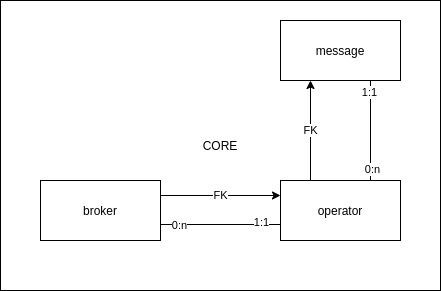

The diagram above was exported from draw.io. Its source (the exported page's mxGraphModel, read from the mxfile embedded in the PNG):
<mxGraphModel dx="868" dy="518" grid="1" gridSize="10" guides="1" tooltips="1" connect="1" arrows="1" fold="1" page="1" pageScale="1" pageWidth="827" pageHeight="1169" math="0" shadow="0">
  <root>
    <mxCell id="WIyWlLk6GJQsqaUBKTNV-0" />
    <mxCell id="WIyWlLk6GJQsqaUBKTNV-1" parent="WIyWlLk6GJQsqaUBKTNV-0" />
    <mxCell id="Sg2pDrB6gSqlcH--29CN-3" value="CORE" style="rounded=0;whiteSpace=wrap;html=1;" parent="WIyWlLk6GJQsqaUBKTNV-1" vertex="1">
      <mxGeometry x="140" y="295" width="440" height="290" as="geometry" />
    </mxCell>
    <mxCell id="Sg2pDrB6gSqlcH--29CN-4" value="message" style="rounded=0;whiteSpace=wrap;html=1;" parent="WIyWlLk6GJQsqaUBKTNV-1" vertex="1">
      <mxGeometry x="420" y="315" width="120" height="60" as="geometry" />
    </mxCell>
    <mxCell id="Sg2pDrB6gSqlcH--29CN-5" value="broker" style="rounded=0;whiteSpace=wrap;html=1;" parent="WIyWlLk6GJQsqaUBKTNV-1" vertex="1">
      <mxGeometry x="180" y="475" width="120" height="60" as="geometry" />
    </mxCell>
    <mxCell id="Sg2pDrB6gSqlcH--29CN-6" value="operator" style="rounded=0;whiteSpace=wrap;html=1;" parent="WIyWlLk6GJQsqaUBKTNV-1" vertex="1">
      <mxGeometry x="420" y="475" width="120" height="60" as="geometry" />
    </mxCell>
    <mxCell id="Sg2pDrB6gSqlcH--29CN-9" value="" style="endArrow=none;html=1;exitX=1;exitY=0.5;exitDx=0;exitDy=0;entryX=0;entryY=0.5;entryDx=0;entryDy=0;" parent="WIyWlLk6GJQsqaUBKTNV-1" edge="1">
      <mxGeometry width="50" height="50" relative="1" as="geometry">
        <mxPoint x="300" y="519" as="sourcePoint" />
        <mxPoint x="420" y="519" as="targetPoint" />
      </mxGeometry>
    </mxCell>
    <mxCell id="Sg2pDrB6gSqlcH--29CN-10" value="1:1" style="edgeLabel;html=1;align=center;verticalAlign=middle;resizable=0;points=[];" parent="Sg2pDrB6gSqlcH--29CN-9" vertex="1" connectable="0">
      <mxGeometry x="0.6667" y="3" relative="1" as="geometry">
        <mxPoint as="offset" />
      </mxGeometry>
    </mxCell>
    <mxCell id="Sg2pDrB6gSqlcH--29CN-11" value="0:n" style="edgeLabel;html=1;align=center;verticalAlign=middle;resizable=0;points=[];" parent="Sg2pDrB6gSqlcH--29CN-9" vertex="1" connectable="0">
      <mxGeometry x="-0.7" relative="1" as="geometry">
        <mxPoint as="offset" />
      </mxGeometry>
    </mxCell>
    <mxCell id="Sg2pDrB6gSqlcH--29CN-13" value="FK" style="endArrow=classic;html=1;exitX=1;exitY=0.25;exitDx=0;exitDy=0;entryX=0;entryY=0.25;entryDx=0;entryDy=0;" parent="WIyWlLk6GJQsqaUBKTNV-1" source="Sg2pDrB6gSqlcH--29CN-5" target="Sg2pDrB6gSqlcH--29CN-6" edge="1">
      <mxGeometry width="50" height="50" relative="1" as="geometry">
        <mxPoint x="350" y="455" as="sourcePoint" />
        <mxPoint x="400" y="405" as="targetPoint" />
      </mxGeometry>
    </mxCell>
    <mxCell id="Sg2pDrB6gSqlcH--29CN-14" value="FK" style="endArrow=classic;html=1;exitX=0.25;exitY=0;exitDx=0;exitDy=0;entryX=0.25;entryY=1;entryDx=0;entryDy=0;" parent="WIyWlLk6GJQsqaUBKTNV-1" source="Sg2pDrB6gSqlcH--29CN-6" target="Sg2pDrB6gSqlcH--29CN-4" edge="1">
      <mxGeometry width="50" height="50" relative="1" as="geometry">
        <mxPoint x="350" y="455" as="sourcePoint" />
        <mxPoint x="400" y="405" as="targetPoint" />
      </mxGeometry>
    </mxCell>
    <mxCell id="Sg2pDrB6gSqlcH--29CN-15" value="" style="endArrow=none;html=1;exitX=0.75;exitY=0;exitDx=0;exitDy=0;entryX=0.75;entryY=1;entryDx=0;entryDy=0;" parent="WIyWlLk6GJQsqaUBKTNV-1" source="Sg2pDrB6gSqlcH--29CN-6" target="Sg2pDrB6gSqlcH--29CN-4" edge="1">
      <mxGeometry width="50" height="50" relative="1" as="geometry">
        <mxPoint x="540" y="435" as="sourcePoint" />
        <mxPoint x="590" y="385" as="targetPoint" />
      </mxGeometry>
    </mxCell>
    <mxCell id="Sg2pDrB6gSqlcH--29CN-16" value="0:n" style="edgeLabel;html=1;align=center;verticalAlign=middle;resizable=0;points=[];" parent="Sg2pDrB6gSqlcH--29CN-15" vertex="1" connectable="0">
      <mxGeometry x="-0.76" y="-1" relative="1" as="geometry">
        <mxPoint as="offset" />
      </mxGeometry>
    </mxCell>
    <mxCell id="Sg2pDrB6gSqlcH--29CN-17" value="1:1" style="edgeLabel;html=1;align=center;verticalAlign=middle;resizable=0;points=[];" parent="Sg2pDrB6gSqlcH--29CN-15" vertex="1" connectable="0">
      <mxGeometry x="0.78" y="2" relative="1" as="geometry">
        <mxPoint as="offset" />
      </mxGeometry>
    </mxCell>
  </root>
</mxGraphModel>